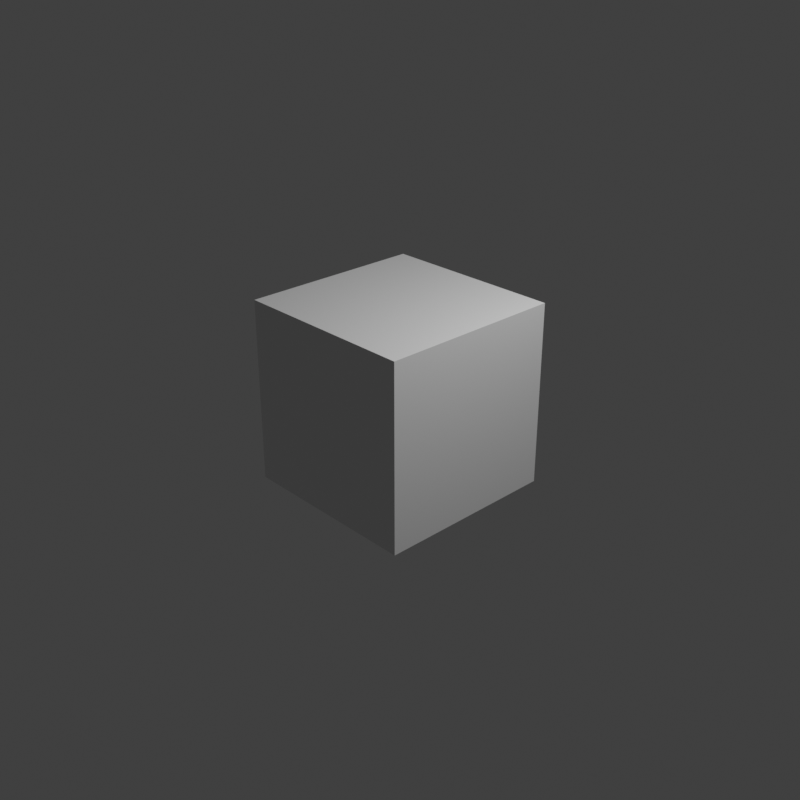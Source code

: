# Source: g1_met.blend  (saved by Blender 3.6.11; exported with 4.5.12 LTS)
import bpy
from mathutils import Matrix  # noqa: F401  (used for matrix-valued properties, if any)

bpy.ops.wm.read_factory_settings(use_empty=True)
scene = bpy.context.scene
scene.name = 'Scene'

# ---- collections
col_collection = bpy.data.collections.new('Collection'); scene.collection.children.link(col_collection)

# ---- materials (node trees are filled in below, after node groups)
mat_material = bpy.data.materials.new('Material')
mat_material.alpha_threshold = 0.0
mat_material.use_transparent_shadow = False
mat_material.line_color = (0.0, 0.0, 0.0, 1.0)

# ---- material node trees
mat_material.use_nodes = True; mat_material.node_tree.nodes.clear()
_N = mat_material.node_tree.nodes; _L = mat_material.node_tree.links
n0 = _N.new('ShaderNodeOutputMaterial'); n0.name = 'Material Output'; n0.location = (300, 300)
n1 = _N.new('ShaderNodeBsdfPrincipled'); n1.name = 'Principled BSDF'; n1.location = (10, 300)
n1.distribution = 'GGX'
n1.subsurface_method = 'RANDOM_WALK_SKIN'
n1.inputs[2].default_value = 0.4
n1.inputs[3].default_value = 1.45
n1.inputs[27].default_value = (0.0, 0.0, 0.0, 1.0)
n1.inputs[28].default_value = 1.0
_L.new(n1.outputs[0], n0.inputs[0])
n0.is_active_output = True

# ---- world
world_world = bpy.data.worlds.new('World'); scene.world = world_world
world_world.use_nodes = True; world_world.node_tree.nodes.clear()
_N = world_world.node_tree.nodes; _L = world_world.node_tree.links
n0 = _N.new('ShaderNodeOutputWorld'); n0.name = 'World Output'; n0.location = (300, 300)
n1 = _N.new('ShaderNodeBackground'); n1.name = 'Background'; n1.location = (10, 300)
n1.inputs[0].default_value = (0.05088, 0.05088, 0.05088, 1.0)
_L.new(n1.outputs[0], n0.inputs[0])
n0.is_active_output = True
world_world.color = (0.05088, 0.05088, 0.05088)
world_world.use_sun_shadow = False
world_world.sun_shadow_jitter_overblur = 0.0

# ---- cameras
cam_camera = bpy.data.cameras.new('Camera')
cam_camera.clip_end = 100.0
cam_camera.ortho_scale = 7.314

# ---- lights
light_light = bpy.data.lights.new('Light', 'POINT')
light_light.transmission_factor = 0.0
light_light.energy = 1000.0
light_light.shadow_soft_size = 0.1
light_light.shadow_maximum_resolution = 0.006
light_light.use_absolute_resolution = True

# ---- meshes
me_cube = bpy.data.meshes.new('Cube')
me_cube.from_pydata([(1.0, 1.0, 1.0), (1.0, 1.0, -1.0), (1.0, -1.0, 1.0), (1.0, -1.0, -1.0), (-1.0, 1.0, 1.0), (-1.0, 1.0, -1.0), (-1.0, -1.0, 1.0), (-1.0, -1.0, -1.0)], [], [(0, 4, 6, 2), (3, 2, 6, 7), (7, 6, 4, 5), (5, 1, 3, 7), (1, 0, 2, 3), (5, 4, 0, 1)])
_uv = me_cube.uv_layers.new(name='UVMap')
_uv.uv.foreach_set('vector', [0.625, 0.5, 0.875, 0.5, 0.875, 0.75, 0.625, 0.75, 0.375, 0.75, 0.625, 0.75, 0.625, 1.0, 0.375, 1.0, 0.375, 0.0, 0.625, 0.0, 0.625, 0.25, 0.375, 0.25, 0.125, 0.5, 0.375, 0.5, 0.375, 0.75, 0.125, 0.75, 0.375, 0.5, 0.625, 0.5, 0.625, 0.75, 0.375, 0.75, 0.375, 0.25, 0.625, 0.25, 0.625, 0.5, 0.375, 0.5])
me_cube.materials.append(mat_material)
me_cube.use_mirror_vertex_groups = False
me_cube.update()

# ---- objects
ob_cube = bpy.data.objects.new('Cube', me_cube)
ob_light = bpy.data.objects.new('Light', light_light)
ob_camera = bpy.data.objects.new('Camera', cam_camera)

# ---- transforms, parenting, visibility, modifiers, constraints
ob_cube.location = (0.0, 0.0, 0.0)
ob_cube.lock_rotations_4d = False
ob_cube.empty_display_type = 'ARROWS'
ob_cube.lineart.crease_threshold = 0.0
ob_light.location = (4.076, 1.005, 5.904)
ob_light.rotation_euler = (0.6503, 0.05522, 1.866)
ob_light.lock_rotations_4d = False
ob_light.empty_display_type = 'ARROWS'
ob_light.color = (0.0, 0.0, 0.0, 0.0)
ob_light.lineart.crease_threshold = 0.0
ob_camera.location = (7.359, -6.926, 4.958)
ob_camera.rotation_euler = (1.109, 0.0, 0.8149)
ob_camera.lock_rotations_4d = False
ob_camera.empty_display_type = 'ARROWS'
ob_camera.color = (0.0, 0.0, 0.0, 0.0)
ob_camera.display_type = 'WIRE'
ob_camera.lineart.crease_threshold = 0.0

# ---- collection membership
col_collection.objects.link(ob_cube)
col_collection.objects.link(ob_light)
col_collection.objects.link(ob_camera)

# ---- scene / render settings (as saved in the file)
scene.camera = ob_camera
scene.frame_start = 1; scene.frame_end = 250; scene.frame_set(1)
scene.render.engine = 'BLENDER_EEVEE_NEXT'
scene.render.resolution_x = 1024
scene.render.resolution_y = 1024
scene.cycles.sampling_pattern = 'TABULATED_SOBOL'
scene.cycles.use_light_tree = False
scene.view_settings.view_transform = 'Standard'
bpy.context.view_layer.update()

